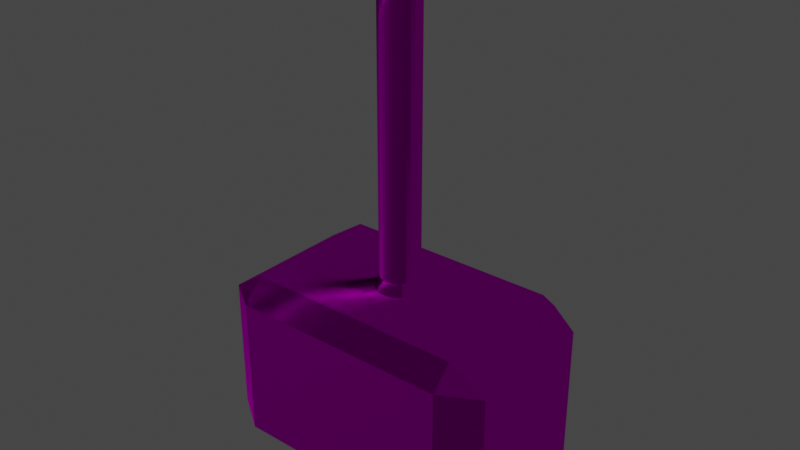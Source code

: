 # Source: mjolnir.blend  (saved by Blender 2.93.21; exported with 4.5.12 LTS)
import bpy
from mathutils import Matrix  # noqa: F401  (used for matrix-valued properties, if any)

bpy.ops.wm.read_factory_settings(use_empty=True)
scene = bpy.context.scene
scene.name = 'Scene'

# ---- collections
col_collection = bpy.data.collections.new('Collection'); scene.collection.children.link(col_collection)
col_references = bpy.data.collections.new('REFERENCES'); col_collection.children.link(col_references)

# ---- images (referenced by path relative to the original .blend; pixels are not part of the script)
import os
ASSET_DIR = os.environ.get("B2B_ASSET_DIR", "")  # directory of the original .blend (textures are referenced by path, not embedded)
HERE = os.path.dirname(os.path.abspath(__file__))  # packed textures are extracted next to this script under _unpacked/

def load_image(name, relpath, width, height, colorspace="sRGB"):
    """Load a texture the original file referenced (path relative to the .blend, or extracted next to this script)."""
    p = next((c for c in (os.path.join(HERE, relpath), os.path.join(ASSET_DIR, relpath)) if relpath and os.path.exists(c)), "")
    if p:
        img = bpy.data.images.load(p, check_existing=True)
        img.name = name
    else:  # same state as the original file: an image datablock whose file is absent (Cycles renders it pink)
        img = bpy.data.images.new(name, width, height)
        img.source = "FILE"
        img.filepath = "//" + (relpath or name)
    img.colorspace_settings.name = colorspace
    return img
img_normalmap_png = load_image('NormalMap.png', 'NormalMap.png', 1024, 1024, 'sRGB')
img_texture_png = load_image('texture.png', 'texture.png', 1024, 1024, 'sRGB')

# ---- materials (node trees are filled in below, after node groups)
mat_metalmaterial = bpy.data.materials.new('MetalMaterial')
mat_metalmaterial.use_transparent_shadow = False

# ---- material node trees
mat_metalmaterial.use_nodes = True; mat_metalmaterial.node_tree.nodes.clear()
_N = mat_metalmaterial.node_tree.nodes; _L = mat_metalmaterial.node_tree.links
n0 = _N.new('ShaderNodeBsdfPrincipled'); n0.name = 'Principled BSDF'; n0.location = (10, 300)
n0.distribution = 'GGX'
n0.subsurface_method = 'BURLEY'
n0.inputs[1].default_value = 1.0
n0.inputs[2].default_value = 0.1912
n0.inputs[3].default_value = 1.45
n0.inputs[13].default_value = 0.0
n0.inputs[27].default_value = (0.0, 0.0, 0.0, 1.0)
n0.inputs[28].default_value = 1.0
n1 = _N.new('ShaderNodeOutputMaterial'); n1.name = 'Material Output'; n1.location = (300, 300)
n2 = _N.new('ShaderNodeTexImage'); n2.name = 'Image Texture.001'; n2.location = (-407, -67)
n2.image = img_normalmap_png
n3 = _N.new('ShaderNodeTexImage'); n3.name = 'Image Texture'; n3.location = (-410, 246)
n3.image = img_texture_png
_L.new(n0.outputs[0], n1.inputs[0])
_L.new(n3.outputs[0], n0.inputs[0])
_L.new(n2.outputs[0], n0.inputs[5])
n1.is_active_output = True

# ---- world
world_world = bpy.data.worlds.new('World'); scene.world = world_world
world_world.use_nodes = True; world_world.node_tree.nodes.clear()
_N = world_world.node_tree.nodes; _L = world_world.node_tree.links
n0 = _N.new('ShaderNodeOutputWorld'); n0.name = 'World Output'; n0.location = (300, 300)
n1 = _N.new('ShaderNodeBackground'); n1.name = 'Background'; n1.location = (10, 300)
n1.inputs[0].default_value = (0.05088, 0.05088, 0.05088, 1.0)
_L.new(n1.outputs[0], n0.inputs[0])
n0.is_active_output = True
world_world.color = (0.05088, 0.05088, 0.05088)
world_world.use_sun_shadow = False
world_world.sun_shadow_jitter_overblur = 0.0

# ---- meshes
me_cylinder = bpy.data.meshes.new('Cylinder')
me_cylinder.from_pydata([(0.0, 1.0, -1.0), (0.0, 1.0, -0.4909), (0.1951, 0.9808, -1.0), (0.1951, 0.9808, -0.4909), (0.3827, 0.9239, -1.0), (0.3827, 0.9239, -0.4909), (0.5556, 0.8315, -1.0), (0.5556, 0.8315, -0.4909), (0.7071, 0.7071, -1.0), (0.7071, 0.7071, -0.4909), (0.8315, 0.5556, -1.0), (0.8315, 0.5556, -0.4909), (0.9239, 0.3827, -1.0), (0.9239, 0.3827, -0.4909), (0.9808, 0.1951, -1.0), (0.9808, 0.1951, -0.4909), (1.0, -4.371e-08, -1.0), (1.0, -4.371e-08, -0.4909), (0.9808, -0.1951, -1.0), (0.9808, -0.1951, -0.4909), (0.9239, -0.3827, -1.0), (0.9239, -0.3827, -0.4909), (0.8315, -0.5556, -1.0), (0.8315, -0.5556, -0.4909), (0.7071, -0.7071, -1.0), (0.7071, -0.7071, -0.4909), (0.5556, -0.8315, -1.0), (0.5556, -0.8315, -0.4909), (0.3827, -0.9239, -1.0), (0.3827, -0.9239, -0.4909), (0.1951, -0.9808, -1.0), (0.1951, -0.9808, -0.4909), (-8.742e-08, -1.0, -1.0), (-8.742e-08, -1.0, -0.4909), (-0.1951, -0.9808, -1.0), (-0.1951, -0.9808, -0.4909), (-0.3827, -0.9239, -1.0), (-0.3827, -0.9239, -0.4909), (-0.5556, -0.8315, -1.0), (-0.5556, -0.8315, -0.4909), (-0.7071, -0.7071, -1.0), (-0.7071, -0.7071, -0.4909), (-0.8315, -0.5556, -1.0), (-0.8315, -0.5556, -0.4909), (-0.9239, -0.3827, -1.0), (-0.9239, -0.3827, -0.4909), (-0.9808, -0.1951, -1.0), (-0.9808, -0.1951, -0.4909), (-1.0, 1.192e-08, -1.0), (-1.0, 1.192e-08, -0.4909), (-0.9808, 0.1951, -1.0), (-0.9808, 0.1951, -0.4909), (-0.9239, 0.3827, -1.0), (-0.9239, 0.3827, -0.4909), (-0.8315, 0.5556, -1.0), (-0.8315, 0.5556, -0.4909), (-0.7071, 0.7071, -1.0), (-0.7071, 0.7071, -0.4909), (-0.5556, 0.8315, -1.0), (-0.5556, 0.8315, -0.4909), (-0.3827, 0.9239, -1.0), (-0.3827, 0.9239, -0.4909), (-0.1951, 0.9808, -1.0), (-0.1951, 0.9808, -0.4909), (2.09, -1.32, -0.5662), (2.763, -1.266, 0.7567), (2.09, -1.714, 0.5969), (2.09, -1.32, 9.546), (2.09, -1.714, 8.383), (2.763, -1.266, 8.223), (2.09, 1.32, -0.5662), (2.09, 1.714, 0.5969), (2.763, 1.266, 0.7567), (2.09, 1.32, 9.546), (2.763, 1.266, 8.223), (2.09, 1.714, 8.383), (2.09, 1.32, -0.5662), (2.09, 1.714, 0.5969), (2.09, 1.32, 9.546), (2.09, 1.714, 8.383), (2.09, -1.32, -0.5662), (2.09, -1.714, 0.5969), (2.09, -1.32, 9.546), (2.09, -1.714, 8.383), (-2.09, -1.32, -0.5662), (-2.763, -1.266, 0.7567), (-2.09, -1.714, 0.5969), (-2.09, -1.32, 9.546), (-2.09, -1.714, 8.383), (-2.763, -1.266, 8.223), (-2.09, 1.32, -0.5662), (-2.09, 1.32, -0.5662), (-2.763, 1.266, 0.7567), (-2.09, 1.714, 0.5969), (-2.09, 1.32, 9.546), (-2.09, 1.714, 8.383), (-2.763, 1.266, 8.223), (-2.09, -1.32, -0.5662), (-2.09, -1.714, 0.5969), (-2.763, -1.266, 0.7567), (-2.09, -1.32, 9.546), (-2.763, -1.266, 8.223), (-2.09, -1.714, 8.383), (0.0, 0.3668, 10.24), (0.0, 0.3668, 24.92), (0.07157, 0.3598, 10.24), (0.07157, 0.3598, 24.92), (0.1404, 0.3389, 10.24), (0.1404, 0.3389, 24.92), (0.2038, 0.305, 10.24), (0.2038, 0.305, 24.92), (0.2594, 0.2594, 10.24), (0.2594, 0.2594, 24.92), (0.305, 0.2038, 10.24), (0.305, 0.2038, 24.92), (0.3389, 0.1404, 10.24), (0.3389, 0.1404, 24.92), (0.3598, 0.07157, 10.24), (0.3598, 0.07157, 24.92), (0.3668, -1.604e-08, 10.24), (0.3668, -1.604e-08, 24.92), (0.3598, -0.07157, 10.24), (0.3598, -0.07157, 24.92), (0.3389, -0.1404, 10.24), (0.3389, -0.1404, 24.92), (0.305, -0.2038, 10.24), (0.305, -0.2038, 24.92), (0.2594, -0.2594, 10.24), (0.2594, -0.2594, 24.92), (0.2038, -0.305, 10.24), (0.2038, -0.305, 24.92), (0.1404, -0.3389, 10.24), (0.1404, -0.3389, 24.92), (0.07157, -0.3598, 10.24), (0.07157, -0.3598, 24.92), (-3.207e-08, -0.3668, 10.24), (-3.207e-08, -0.3668, 24.92), (-0.07157, -0.3598, 10.24), (-0.07157, -0.3598, 24.92), (-0.1404, -0.3389, 10.24), (-0.1404, -0.3389, 24.92), (-0.2038, -0.305, 10.24), (-0.2038, -0.305, 24.92), (-0.2594, -0.2594, 10.24), (-0.2594, -0.2594, 24.92), (-0.305, -0.2038, 10.24), (-0.305, -0.2038, 24.92), (-0.3389, -0.1404, 10.24), (-0.3389, -0.1404, 24.92), (-0.3598, -0.07157, 10.24), (-0.3598, -0.07157, 24.92), (-0.3668, 4.375e-09, 10.24), (-0.3668, 4.375e-09, 24.92), (-0.3598, 0.07157, 10.24), (-0.3598, 0.07157, 24.92), (-0.3389, 0.1404, 10.24), (-0.3389, 0.1404, 24.92), (-0.305, 0.2038, 10.24), (-0.305, 0.2038, 24.92), (-0.2594, 0.2594, 10.24), (-0.2594, 0.2594, 24.92), (-0.2038, 0.305, 10.24), (-0.2038, 0.305, 24.92), (-0.1404, 0.3389, 10.24), (-0.1404, 0.3389, 24.92), (-0.07157, 0.3598, 10.24), (-0.07157, 0.3598, 24.92), (5.05e-08, 0.4521, 9.431), (0.0882, 0.4434, 9.431), (0.173, 0.4177, 9.431), (0.2512, 0.3759, 9.431), (0.3197, 0.3197, 9.431), (0.3759, 0.2512, 9.431), (0.4177, 0.173, 9.431), (0.4434, 0.0882, 9.431), (0.4521, -1.933e-08, 9.431), (0.4434, -0.0882, 9.431), (0.4177, -0.173, 9.431), (0.3759, -0.2512, 9.431), (0.3197, -0.3197, 9.431), (0.2512, -0.3759, 9.431), (0.173, -0.4177, 9.431), (0.0882, -0.4434, 9.431), (1.097e-08, -0.4521, 9.431), (-0.0882, -0.4434, 9.431), (-0.173, -0.4177, 9.431), (-0.2512, -0.3759, 9.431), (-0.3197, -0.3197, 9.431), (-0.3759, -0.2512, 9.431), (-0.4177, -0.173, 9.431), (-0.4434, -0.0882, 9.431), (-0.4521, 5.825e-09, 9.431), (-0.4434, 0.0882, 9.431), (-0.4177, 0.173, 9.431), (-0.3759, 0.2512, 9.431), (-0.3197, 0.3197, 9.431), (-0.2512, 0.3759, 9.431), (-0.173, 0.4177, 9.431), (-0.0882, 0.4434, 9.431), (0.0967, 0.4861, 26.6), (1.807e-07, 0.4957, 26.6), (0.1897, 0.4579, 26.6), (0.2754, 0.4121, 26.6), (0.3505, 0.3505, 26.6), (0.4121, 0.2754, 26.6), (0.4579, 0.1897, 26.6), (0.4861, 0.0967, 26.6), (0.4957, -2.101e-08, 26.6), (0.4861, -0.0967, 26.6), (0.4579, -0.1897, 26.6), (0.4121, -0.2754, 26.6), (0.3505, -0.3505, 26.6), (0.2754, -0.4121, 26.6), (0.1897, -0.4579, 26.6), (0.0967, -0.4861, 26.6), (1.373e-07, -0.4957, 26.6), (-0.0967, -0.4861, 26.6), (-0.1897, -0.4579, 26.6), (-0.2754, -0.4121, 26.6), (-0.3505, -0.3505, 26.6), (-0.4121, -0.2754, 26.6), (-0.4579, -0.1897, 26.6), (-0.4861, -0.0967, 26.6), (-0.4957, 6.565e-09, 26.6), (-0.4861, 0.0967, 26.6), (-0.4579, 0.1897, 26.6), (-0.4121, 0.2754, 26.6), (-0.3505, 0.3505, 26.6), (-0.2754, 0.4121, 26.6), (-0.1897, 0.4579, 26.6), (-0.0967, 0.4861, 26.6), (0.07157, 0.3598, 27.01), (1.425e-07, 0.3668, 27.01), (0.1404, 0.3389, 27.01), (0.2038, 0.305, 27.01), (0.2594, 0.2594, 27.01), (0.305, 0.2038, 27.01), (0.3389, 0.1404, 27.01), (0.3598, 0.07157, 27.01), (0.3668, -1.604e-08, 27.01), (0.3598, -0.07157, 27.01), (0.3389, -0.1404, 27.01), (0.305, -0.2038, 27.01), (0.2594, -0.2594, 27.01), (0.2038, -0.305, 27.01), (0.1404, -0.3389, 27.01), (0.07157, -0.3598, 27.01), (1.104e-07, -0.3668, 27.01), (-0.07157, -0.3598, 27.01), (-0.1404, -0.3389, 27.01), (-0.2038, -0.305, 27.01), (-0.2594, -0.2594, 27.01), (-0.305, -0.2038, 27.01), (-0.3389, -0.1404, 27.01), (-0.3598, -0.07157, 27.01), (-0.3668, 4.375e-09, 27.01), (-0.3598, 0.07157, 27.01), (-0.3389, 0.1404, 27.01), (-0.305, 0.2038, 27.01), (-0.2594, 0.2594, 27.01), (-0.2038, 0.305, 27.01), (-0.1404, 0.3389, 27.01), (-0.07157, 0.3598, 27.01)], [], [(0, 1, 3, 2), (2, 3, 5, 4), (4, 5, 7, 6), (6, 7, 9, 8), (8, 9, 11, 10), (10, 11, 13, 12), (12, 13, 15, 14), (14, 15, 17, 16), (16, 17, 19, 18), (18, 19, 21, 20), (20, 21, 23, 22), (22, 23, 25, 24), (24, 25, 27, 26), (26, 27, 29, 28), (28, 29, 31, 30), (30, 31, 33, 32), (32, 33, 35, 34), (34, 35, 37, 36), (36, 37, 39, 38), (38, 39, 41, 40), (40, 41, 43, 42), (42, 43, 45, 44), (44, 45, 47, 46), (46, 47, 49, 48), (48, 49, 51, 50), (50, 51, 53, 52), (52, 53, 55, 54), (54, 55, 57, 56), (56, 57, 59, 58), (58, 59, 61, 60), (3, 1, 63, 61, 59, 57, 55, 53, 51, 49, 47, 45, 43, 41, 39, 37, 35, 33, 31, 29, 27, 25, 23, 21, 19, 17, 15, 13, 11, 9, 7, 5), (60, 61, 63, 62), (62, 63, 1, 0), (0, 2, 4, 6, 8, 10, 12, 14, 16, 18, 20, 22, 24, 26, 28, 30, 32, 34, 36, 38, 40, 42, 44, 46, 48, 50, 52, 54, 56, 58, 60, 62), (72, 74, 69, 65), (64, 65, 66), (67, 68, 69), (70, 71, 72), (73, 74, 75), (87, 88, 68, 67), (74, 72, 71, 75), (64, 70, 72, 65), (73, 67, 69, 74), (68, 66, 65, 69), (64, 84, 90, 70), (83, 102, 98, 81), (76, 91, 93, 77), (100, 82, 78, 94), (94, 78, 79, 95), (97, 80, 81, 98), (93, 95, 79, 77), (84, 86, 85), (87, 89, 88), (99, 101, 96, 92), (91, 92, 93), (94, 95, 96), (101, 99, 98, 102), (91, 97, 99, 92), (100, 94, 96, 101), (95, 93, 92, 96), (103, 104, 106, 105), (105, 106, 108, 107), (107, 108, 110, 109), (109, 110, 112, 111), (111, 112, 114, 113), (113, 114, 116, 115), (115, 116, 118, 117), (117, 118, 120, 119), (119, 120, 122, 121), (121, 122, 124, 123), (123, 124, 126, 125), (125, 126, 128, 127), (127, 128, 130, 129), (129, 130, 132, 131), (131, 132, 134, 133), (133, 134, 136, 135), (135, 136, 138, 137), (137, 138, 140, 139), (139, 140, 142, 141), (141, 142, 144, 143), (143, 144, 146, 145), (145, 146, 148, 147), (147, 148, 150, 149), (149, 150, 152, 151), (151, 152, 154, 153), (153, 154, 156, 155), (155, 156, 158, 157), (157, 158, 160, 159), (159, 160, 162, 161), (161, 162, 164, 163), (128, 126, 210, 211), (163, 164, 166, 165), (165, 166, 104, 103), (117, 119, 175, 174), (167, 168, 169, 170, 171, 172, 173, 174, 175, 176, 177, 178, 179, 180, 181, 182, 183, 184, 185, 186, 187, 188, 189, 190, 191, 192, 193, 194, 195, 196, 197, 198), (135, 137, 184, 183), (153, 155, 193, 192), (109, 111, 171, 170), (127, 129, 180, 179), (145, 147, 189, 188), (163, 165, 198, 197), (119, 121, 176, 175), (137, 139, 185, 184), (155, 157, 194, 193), (111, 113, 172, 171), (129, 131, 181, 180), (147, 149, 190, 189), (103, 105, 168, 167), (165, 103, 167, 198), (121, 123, 177, 176), (139, 141, 186, 185), (157, 159, 195, 194), (113, 115, 173, 172), (131, 133, 182, 181), (149, 151, 191, 190), (105, 107, 169, 168), (123, 125, 178, 177), (141, 143, 187, 186), (159, 161, 196, 195), (115, 117, 174, 173), (133, 135, 183, 182), (151, 153, 192, 191), (107, 109, 170, 169), (125, 127, 179, 178), (143, 145, 188, 187), (161, 163, 197, 196), (209, 208, 240, 241), (146, 144, 219, 220), (164, 162, 228, 229), (120, 118, 206, 207), (138, 136, 215, 216), (156, 154, 224, 225), (112, 110, 202, 203), (130, 128, 211, 212), (148, 146, 220, 221), (166, 164, 229, 230), (122, 120, 207, 208), (140, 138, 216, 217), (158, 156, 225, 226), (114, 112, 203, 204), (132, 130, 212, 213), (150, 148, 221, 222), (106, 104, 200, 199), (104, 166, 230, 200), (124, 122, 208, 209), (142, 140, 217, 218), (160, 158, 226, 227), (116, 114, 204, 205), (134, 132, 213, 214), (152, 150, 222, 223), (108, 106, 199, 201), (126, 124, 209, 210), (144, 142, 218, 219), (162, 160, 227, 228), (118, 116, 205, 206), (136, 134, 214, 215), (154, 152, 223, 224), (110, 108, 201, 202), (231, 232, 262, 261, 260, 259, 258, 257, 256, 255, 254, 253, 252, 251, 250, 249, 248, 247, 246, 245, 244, 243, 242, 241, 240, 239, 238, 237, 236, 235, 234, 233), (223, 222, 254, 255), (210, 209, 241, 242), (224, 223, 255, 256), (211, 210, 242, 243), (225, 224, 256, 257), (212, 211, 243, 244), (226, 225, 257, 258), (213, 212, 244, 245), (199, 200, 232, 231), (227, 226, 258, 259), (214, 213, 245, 246), (201, 199, 231, 233), (228, 227, 259, 260), (215, 214, 246, 247), (202, 201, 233, 234), (229, 228, 260, 261), (216, 215, 247, 248), (203, 202, 234, 235), (230, 229, 261, 262), (217, 216, 248, 249), (204, 203, 235, 236), (200, 230, 262, 232), (218, 217, 249, 250), (205, 204, 236, 237), (219, 218, 250, 251), (206, 205, 237, 238), (220, 219, 251, 252), (207, 206, 238, 239), (221, 220, 252, 253), (208, 207, 239, 240), (222, 221, 253, 254)])
_uv = me_cylinder.uv_layers.new(name='UVMap')
_uv.uv.foreach_set('vector', [0.6471, 0.612, 0.6712, 0.612, 0.6712, 0.6213, 0.6471, 0.6213, 0.6471, 0.6213, 0.6712, 0.6213, 0.6714, 0.6302, 0.6473, 0.6302, 0.6473, 0.6302, 0.6714, 0.6302, 0.6717, 0.6384, 0.6476, 0.6384, 0.6476, 0.6384, 0.6717, 0.6384, 0.672, 0.6456, 0.6479, 0.6456, 0.6479, 0.432, 0.6721, 0.432, 0.6717, 0.4392, 0.6476, 0.4392, 0.6476, 0.4392, 0.6717, 0.4392, 0.6714, 0.4474, 0.6473, 0.4474, 0.6473, 0.4474, 0.6714, 0.4474, 0.6712, 0.4563, 0.6471, 0.4563, 0.6471, 0.4563, 0.6712, 0.4563, 0.6712, 0.4655, 0.6471, 0.4655, 0.6471, 0.4655, 0.6712, 0.4655, 0.6712, 0.4748, 0.6471, 0.4748, 0.6471, 0.4748, 0.6712, 0.4748, 0.6714, 0.4837, 0.6473, 0.4837, 0.6473, 0.4837, 0.6714, 0.4837, 0.6717, 0.4919, 0.6476, 0.4919, 0.6476, 0.4919, 0.6717, 0.4919, 0.6721, 0.4991, 0.6479, 0.4991, 0.1353, 0.6251, 0.1595, 0.6251, 0.1591, 0.6322, 0.135, 0.6322, 0.135, 0.6322, 0.1591, 0.6322, 0.1588, 0.6405, 0.1347, 0.6405, 0.1347, 0.6405, 0.1588, 0.6405, 0.1587, 0.6494, 0.1345, 0.6494, 0.1345, 0.6494, 0.1587, 0.6494, 0.1586, 0.6586, 0.1345, 0.6586, 0.1345, 0.6586, 0.1586, 0.6586, 0.1587, 0.6679, 0.1345, 0.6679, 0.1345, 0.6679, 0.1587, 0.6679, 0.1588, 0.6768, 0.1347, 0.6768, 0.1347, 0.6768, 0.1588, 0.6768, 0.1591, 0.685, 0.135, 0.685, 0.135, 0.685, 0.1591, 0.685, 0.1595, 0.6922, 0.1353, 0.6922, 0.6479, 0.5052, 0.6721, 0.5052, 0.6717, 0.5124, 0.6476, 0.5124, 0.6476, 0.5124, 0.6717, 0.5124, 0.6714, 0.5206, 0.6473, 0.5206, 0.6473, 0.5206, 0.6714, 0.5206, 0.6712, 0.5295, 0.6471, 0.5295, 0.6471, 0.5295, 0.6712, 0.5295, 0.6712, 0.5388, 0.6471, 0.5388, 0.6471, 0.5388, 0.6712, 0.5388, 0.6712, 0.5481, 0.6471, 0.5481, 0.6471, 0.5481, 0.6712, 0.5481, 0.6714, 0.557, 0.6473, 0.557, 0.6473, 0.557, 0.6714, 0.557, 0.6717, 0.5652, 0.6476, 0.5652, 0.6476, 0.5652, 0.6717, 0.5652, 0.6721, 0.5724, 0.6479, 0.5724, 0.6479, 0.5785, 0.672, 0.5785, 0.6717, 0.5857, 0.6476, 0.5857, 0.6476, 0.5857, 0.6717, 0.5857, 0.6714, 0.5939, 0.6473, 0.5939, 0.3778, 0.5579, 0.3743, 0.5493, 0.3725, 0.5402, 0.3725, 0.5308, 0.3743, 0.5217, 0.3778, 0.5131, 0.383, 0.5054, 0.3896, 0.4988, 0.3973, 0.4936, 0.4059, 0.4901, 0.4151, 0.4883, 0.4244, 0.4883, 0.4335, 0.4901, 0.4421, 0.4936, 0.4498, 0.4988, 0.4564, 0.5054, 0.4616, 0.5131, 0.4651, 0.5217, 0.467, 0.5308, 0.467, 0.5402, 0.4651, 0.5493, 0.4616, 0.5579, 0.4564, 0.5656, 0.4498, 0.5722, 0.4421, 0.5774, 0.4335, 0.5809, 0.4244, 0.5827, 0.4151, 0.5827, 0.4059, 0.5809, 0.3973, 0.5774, 0.3896, 0.5722, 0.383, 0.5656, 0.6473, 0.5939, 0.6714, 0.5939, 0.6712, 0.6028, 0.6471, 0.6028, 0.6471, 0.6028, 0.6712, 0.6028, 0.6712, 0.612, 0.6471, 0.612, 0.1363, 0.5855, 0.1345, 0.5763, 0.1345, 0.567, 0.1363, 0.5579, 0.1399, 0.5493, 0.145, 0.5416, 0.1516, 0.535, 0.1593, 0.5298, 0.1679, 0.5263, 0.1771, 0.5245, 0.1864, 0.5245, 0.1955, 0.5263, 0.2041, 0.5298, 0.2118, 0.535, 0.2184, 0.5416, 0.2236, 0.5493, 0.2271, 0.5579, 0.229, 0.567, 0.229, 0.5763, 0.2271, 0.5855, 0.2236, 0.5941, 0.2184, 0.6018, 0.2118, 0.6084, 0.2041, 0.6136, 0.1955, 0.6171, 0.1864, 0.6189, 0.1771, 0.6189, 0.1679, 0.6171, 0.1593, 0.6136, 0.1516, 0.6084, 0.145, 0.6018, 0.1399, 0.5941, 0.6003, 0.4926, 0.6003, 0.8464, 0.4801, 0.8464, 0.4801, 0.4926, 0.2349, 0.5183, 0.1766, 0.4788, 0.2088, 0.4711, 0.003057, 0.0991, 0.0303, 0.1483, 0.005345, 0.1693, 0.609, 0.9111, 0.609, 0.8571, 0.6409, 0.8482, 0.609, 0.432, 0.6409, 0.4945, 0.609, 0.4883, 0.1767, 0.003057, 0.2039, 0.05231, 0.0303, 0.1483, 0.003057, 0.0991, 0.6409, 0.4945, 0.6409, 0.8482, 0.609, 0.8571, 0.609, 0.4883, 0.4776, 0.432, 0.6029, 0.432, 0.6003, 0.4926, 0.4801, 0.4926, 0.6029, 0.9111, 0.4776, 0.9111, 0.4801, 0.8464, 0.6003, 0.8464, 0.0303, 0.1483, 0.2088, 0.4711, 0.1766, 0.4788, 0.005345, 0.1693, 0.241, 0.6867, 0.241, 0.4883, 0.3664, 0.4883, 0.3664, 0.6867, 0.708, 0.4259, 0.5095, 0.4259, 0.5095, 0.05699, 0.708, 0.05699, 0.4714, 0.4821, 0.273, 0.4821, 0.273, 0.4282, 0.4714, 0.4282, 0.003057, 0.7229, 0.003057, 0.5245, 0.1284, 0.5245, 0.1284, 0.7229, 0.273, 0.003057, 0.4714, 0.003057, 0.4714, 0.05934, 0.273, 0.05934, 0.5095, 0.003057, 0.708, 0.003057, 0.708, 0.05699, 0.5095, 0.05699, 0.273, 0.4282, 0.273, 0.05934, 0.4714, 0.05934, 0.4714, 0.4282, 0.4457, 0.6594, 0.4213, 0.6113, 0.4457, 0.5889, 0.1767, 0.003057, 0.2349, 0.04229, 0.2039, 0.05231, 0.8368, 0.06372, 0.8368, 0.4175, 0.7166, 0.4175, 0.7166, 0.06372, 0.273, 0.4821, 0.241, 0.4193, 0.273, 0.4282, 0.273, 0.003057, 0.273, 0.05934, 0.241, 0.06557, 0.4776, 0.4196, 0.4776, 0.06589, 0.5095, 0.05699, 0.5095, 0.4259, 0.7141, 0.003057, 0.8394, 0.003057, 0.8368, 0.06372, 0.7166, 0.06372, 0.8394, 0.4821, 0.7141, 0.4821, 0.7166, 0.4175, 0.8368, 0.4175, 0.273, 0.05934, 0.273, 0.4282, 0.241, 0.4193, 0.241, 0.06557, 0.8621, 0.04175, 0.8621, 0.7371, 0.8587, 0.7371, 0.8587, 0.04177, 0.8587, 0.04177, 0.8587, 0.7371, 0.8555, 0.7372, 0.8555, 0.04183, 0.8555, 0.04183, 0.8555, 0.7372, 0.8525, 0.7373, 0.8525, 0.04193, 0.8525, 0.04193, 0.8525, 0.7373, 0.8498, 0.7374, 0.8498, 0.04207, 0.9532, 0.04207, 0.9532, 0.7374, 0.9506, 0.7373, 0.9506, 0.04193, 0.9506, 0.04193, 0.9506, 0.7373, 0.9476, 0.7372, 0.9476, 0.04183, 0.9476, 0.04183, 0.9476, 0.7372, 0.9443, 0.7371, 0.9443, 0.04177, 0.9443, 0.04177, 0.9443, 0.7371, 0.9409, 0.7371, 0.9409, 0.04175, 0.9409, 0.04175, 0.9409, 0.7371, 0.9375, 0.7371, 0.9375, 0.04177, 0.9375, 0.04177, 0.9375, 0.7371, 0.9343, 0.7372, 0.9343, 0.04183, 0.9343, 0.04183, 0.9343, 0.7372, 0.9312, 0.7373, 0.9312, 0.04193, 0.9312, 0.04193, 0.9312, 0.7373, 0.9286, 0.7374, 0.9286, 0.04207, 0.9138, 0.04207, 0.9138, 0.7374, 0.9112, 0.7373, 0.9112, 0.04193, 0.9112, 0.04193, 0.9112, 0.7373, 0.9082, 0.7372, 0.9082, 0.04183, 0.9082, 0.04183, 0.9082, 0.7372, 0.9049, 0.7371, 0.9049, 0.04177, 0.9049, 0.04177, 0.9049, 0.7371, 0.9015, 0.7371, 0.9015, 0.04175, 0.9015, 0.04175, 0.9015, 0.7371, 0.8981, 0.7371, 0.8981, 0.04177, 0.8981, 0.04177, 0.8981, 0.7371, 0.8949, 0.7372, 0.8949, 0.04183, 0.8949, 0.04183, 0.8949, 0.7372, 0.8919, 0.7373, 0.8919, 0.04193, 0.8919, 0.04193, 0.8919, 0.7373, 0.8892, 0.7374, 0.8892, 0.04207, 0.9926, 0.04207, 0.9926, 0.7374, 0.99, 0.7373, 0.99, 0.04193, 0.99, 0.04193, 0.99, 0.7373, 0.987, 0.7372, 0.987, 0.04183, 0.987, 0.04183, 0.987, 0.7372, 0.9837, 0.7371, 0.9837, 0.04177, 0.9837, 0.04177, 0.9837, 0.7371, 0.9803, 0.7371, 0.9803, 0.04175, 0.9803, 0.04175, 0.9803, 0.7371, 0.9769, 0.7371, 0.9769, 0.04177, 0.9769, 0.04177, 0.9769, 0.7371, 0.9736, 0.7372, 0.9736, 0.04183, 0.9736, 0.04183, 0.9736, 0.7372, 0.9706, 0.7373, 0.9706, 0.04193, 0.9706, 0.04193, 0.9706, 0.7373, 0.968, 0.7374, 0.968, 0.04207, 0.8744, 0.04207, 0.8744, 0.7374, 0.8718, 0.7373, 0.8718, 0.04193, 0.8718, 0.04193, 0.8718, 0.7373, 0.8688, 0.7372, 0.8688, 0.04183, 0.9286, 0.7374, 0.9312, 0.7373, 0.9278, 0.8166, 0.9243, 0.8168, 0.8688, 0.04183, 0.8688, 0.7372, 0.8655, 0.7371, 0.8655, 0.04177, 0.8655, 0.04177, 0.8655, 0.7371, 0.8621, 0.7371, 0.8621, 0.04175, 0.9443, 0.04177, 0.9409, 0.04175, 0.9409, 0.003057, 0.9451, 0.003083, 0.3733, 0.6164, 0.3725, 0.6123, 0.3725, 0.6081, 0.3733, 0.604, 0.3749, 0.6001, 0.3772, 0.5966, 0.3802, 0.5936, 0.3837, 0.5913, 0.3876, 0.5897, 0.3917, 0.5889, 0.3959, 0.5889, 0.4001, 0.5897, 0.4039, 0.5913, 0.4074, 0.5936, 0.4104, 0.5966, 0.4128, 0.6001, 0.4144, 0.604, 0.4152, 0.6081, 0.4152, 0.6123, 0.4144, 0.6164, 0.4128, 0.6203, 0.4104, 0.6238, 0.4074, 0.6268, 0.4039, 0.6291, 0.4001, 0.6308, 0.3959, 0.6316, 0.3917, 0.6316, 0.3876, 0.6308, 0.3837, 0.6291, 0.3802, 0.6268, 0.3772, 0.6238, 0.3749, 0.6203, 0.9015, 0.04175, 0.8981, 0.04177, 0.8973, 0.003083, 0.9015, 0.003057, 0.9769, 0.04177, 0.9736, 0.04183, 0.9721, 0.00316, 0.9761, 0.003083, 0.8525, 0.04193, 0.8498, 0.04207, 0.847, 0.003451, 0.8502, 0.003284, 0.9138, 0.04207, 0.9112, 0.04193, 0.9134, 0.003284, 0.9167, 0.003451, 0.99, 0.04193, 0.987, 0.04183, 0.9885, 0.00316, 0.9922, 0.003284, 0.8688, 0.04183, 0.8655, 0.04177, 0.8663, 0.003083, 0.8703, 0.00316, 0.9409, 0.04175, 0.9375, 0.04177, 0.9367, 0.003083, 0.9409, 0.003057, 0.8981, 0.04177, 0.8949, 0.04183, 0.8933, 0.00316, 0.8973, 0.003083, 0.9736, 0.04183, 0.9706, 0.04193, 0.9684, 0.003284, 0.9721, 0.00316, 0.9532, 0.04207, 0.9506, 0.04193, 0.9528, 0.003284, 0.9561, 0.003452, 0.9112, 0.04193, 0.9082, 0.04183, 0.9097, 0.00316, 0.9134, 0.003284, 0.987, 0.04183, 0.9837, 0.04177, 0.9845, 0.003083, 0.9885, 0.00316, 0.8621, 0.04175, 0.8587, 0.04177, 0.8579, 0.003083, 0.8621, 0.003057, 0.8655, 0.04177, 0.8621, 0.04175, 0.8621, 0.003057, 0.8663, 0.003083, 0.9375, 0.04177, 0.9343, 0.04183, 0.9327, 0.00316, 0.9367, 0.003083, 0.8949, 0.04183, 0.8919, 0.04193, 0.8896, 0.003284, 0.8933, 0.00316, 0.9706, 0.04193, 0.968, 0.04207, 0.9651, 0.003452, 0.9684, 0.003284, 0.9506, 0.04193, 0.9476, 0.04183, 0.9491, 0.00316, 0.9528, 0.003284, 0.9082, 0.04183, 0.9049, 0.04177, 0.9057, 0.003083, 0.9097, 0.00316, 0.9837, 0.04177, 0.9803, 0.04175, 0.9803, 0.003057, 0.9845, 0.003083, 0.8587, 0.04177, 0.8555, 0.04183, 0.8539, 0.00316, 0.8579, 0.003083, 0.9343, 0.04183, 0.9312, 0.04193, 0.929, 0.003284, 0.9327, 0.00316, 0.8919, 0.04193, 0.8892, 0.04207, 0.8863, 0.003451, 0.8896, 0.003284, 0.8744, 0.04207, 0.8718, 0.04193, 0.8741, 0.003284, 0.8773, 0.003451, 0.9476, 0.04183, 0.9443, 0.04177, 0.9451, 0.003083, 0.9491, 0.00316, 0.9049, 0.04177, 0.9015, 0.04175, 0.9015, 0.003057, 0.9057, 0.003083, 0.9803, 0.04175, 0.9769, 0.04177, 0.9761, 0.003083, 0.9803, 0.003057, 0.8555, 0.04183, 0.8525, 0.04193, 0.8502, 0.003284, 0.8539, 0.00316, 0.9312, 0.04193, 0.9286, 0.04207, 0.9257, 0.003452, 0.929, 0.003284, 0.9926, 0.04207, 0.99, 0.04193, 0.9922, 0.003284, 0.9955, 0.003452, 0.8718, 0.04193, 0.8688, 0.04183, 0.8703, 0.00316, 0.8741, 0.003284, 0.9319, 0.8165, 0.9363, 0.8164, 0.9375, 0.8364, 0.9343, 0.8364, 0.99, 0.7373, 0.9926, 0.7374, 0.9969, 0.8168, 0.9934, 0.8166, 0.8688, 0.7372, 0.8718, 0.7373, 0.8752, 0.8166, 0.8711, 0.8165, 0.9409, 0.7371, 0.9443, 0.7371, 0.9455, 0.8164, 0.9409, 0.8164, 0.8981, 0.7371, 0.9015, 0.7371, 0.9015, 0.8164, 0.8969, 0.8164, 0.9736, 0.7372, 0.9769, 0.7371, 0.9757, 0.8164, 0.9713, 0.8165, 0.8498, 0.7374, 0.8525, 0.7373, 0.8491, 0.8166, 0.8455, 0.8168, 0.9112, 0.7373, 0.9138, 0.7374, 0.9182, 0.8168, 0.9146, 0.8166, 0.987, 0.7372, 0.99, 0.7373, 0.9934, 0.8166, 0.9893, 0.8165, 0.8655, 0.7371, 0.8688, 0.7372, 0.8711, 0.8165, 0.8667, 0.8164, 0.9375, 0.7371, 0.9409, 0.7371, 0.9409, 0.8164, 0.9363, 0.8164, 0.8949, 0.7372, 0.8981, 0.7371, 0.8969, 0.8164, 0.8925, 0.8165, 0.9706, 0.7373, 0.9736, 0.7372, 0.9713, 0.8165, 0.9672, 0.8166, 0.9506, 0.7373, 0.9532, 0.7374, 0.9576, 0.8168, 0.954, 0.8166, 0.9082, 0.7372, 0.9112, 0.7373, 0.9146, 0.8166, 0.9105, 0.8165, 0.9837, 0.7371, 0.987, 0.7372, 0.9893, 0.8165, 0.9849, 0.8164, 0.8587, 0.7371, 0.8621, 0.7371, 0.8621, 0.8164, 0.8575, 0.8164, 0.8621, 0.7371, 0.8655, 0.7371, 0.8667, 0.8164, 0.8621, 0.8164, 0.9343, 0.7372, 0.9375, 0.7371, 0.9363, 0.8164, 0.9319, 0.8165, 0.8919, 0.7373, 0.8949, 0.7372, 0.8925, 0.8165, 0.8885, 0.8166, 0.968, 0.7374, 0.9706, 0.7373, 0.9672, 0.8166, 0.9637, 0.8168, 0.9476, 0.7372, 0.9506, 0.7373, 0.954, 0.8166, 0.9499, 0.8165, 0.9049, 0.7371, 0.9082, 0.7372, 0.9105, 0.8165, 0.9061, 0.8164, 0.9803, 0.7371, 0.9837, 0.7371, 0.9849, 0.8164, 0.9803, 0.8164, 0.8555, 0.7372, 0.8587, 0.7371, 0.8575, 0.8164, 0.8531, 0.8165, 0.9312, 0.7373, 0.9343, 0.7372, 0.9319, 0.8165, 0.9278, 0.8166, 0.8892, 0.7374, 0.8919, 0.7373, 0.8885, 0.8166, 0.8849, 0.8168, 0.8718, 0.7373, 0.8744, 0.7374, 0.8788, 0.8168, 0.8752, 0.8166, 0.9443, 0.7371, 0.9476, 0.7372, 0.9499, 0.8165, 0.9455, 0.8164, 0.9015, 0.7371, 0.9049, 0.7371, 0.9061, 0.8164, 0.9015, 0.8164, 0.9769, 0.7371, 0.9803, 0.7371, 0.9803, 0.8164, 0.9757, 0.8164, 0.8525, 0.7373, 0.8555, 0.7372, 0.8531, 0.8165, 0.8491, 0.8166, 0.1983, 0.6506, 0.1964, 0.6534, 0.194, 0.6558, 0.1911, 0.6577, 0.188, 0.659, 0.1846, 0.6597, 0.1812, 0.6597, 0.1779, 0.659, 0.1747, 0.6577, 0.1719, 0.6558, 0.1695, 0.6534, 0.1676, 0.6506, 0.1663, 0.6474, 0.1656, 0.6441, 0.1656, 0.6407, 0.1663, 0.6373, 0.1676, 0.6342, 0.1695, 0.6313, 0.1719, 0.6289, 0.1747, 0.627, 0.1779, 0.6257, 0.1812, 0.6251, 0.1846, 0.6251, 0.188, 0.6257, 0.1911, 0.627, 0.194, 0.6289, 0.1964, 0.6313, 0.1983, 0.6342, 0.1996, 0.6373, 0.2002, 0.6407, 0.2002, 0.6441, 0.1996, 0.6474, 0.9803, 0.8164, 0.9849, 0.8164, 0.9837, 0.8364, 0.9803, 0.8364, 0.9278, 0.8166, 0.9319, 0.8165, 0.9343, 0.8364, 0.9312, 0.8365, 0.9757, 0.8164, 0.9803, 0.8164, 0.9803, 0.8364, 0.9769, 0.8364, 0.9243, 0.8168, 0.9278, 0.8166, 0.9312, 0.8365, 0.9286, 0.8367, 0.9713, 0.8165, 0.9757, 0.8164, 0.9769, 0.8364, 0.9736, 0.8364, 0.9146, 0.8166, 0.9182, 0.8168, 0.9138, 0.8367, 0.9112, 0.8366, 0.9672, 0.8166, 0.9713, 0.8165, 0.9736, 0.8364, 0.9706, 0.8365, 0.9105, 0.8165, 0.9146, 0.8166, 0.9112, 0.8366, 0.9082, 0.8365, 0.8575, 0.8164, 0.8621, 0.8164, 0.8621, 0.8364, 0.8587, 0.8364, 0.9637, 0.8168, 0.9672, 0.8166, 0.9706, 0.8365, 0.968, 0.8367, 0.9061, 0.8164, 0.9105, 0.8165, 0.9082, 0.8365, 0.9049, 0.8364, 0.8531, 0.8165, 0.8575, 0.8164, 0.8587, 0.8364, 0.8555, 0.8365, 0.8752, 0.8166, 0.8788, 0.8168, 0.8744, 0.8367, 0.8718, 0.8366, 0.9015, 0.8164, 0.9061, 0.8164, 0.9049, 0.8364, 0.9015, 0.8364, 0.8491, 0.8166, 0.8531, 0.8165, 0.8555, 0.8365, 0.8525, 0.8366, 0.8711, 0.8165, 0.8752, 0.8166, 0.8718, 0.8366, 0.8688, 0.8365, 0.8969, 0.8164, 0.9015, 0.8164, 0.9015, 0.8364, 0.8981, 0.8364, 0.8455, 0.8168, 0.8491, 0.8166, 0.8525, 0.8366, 0.8498, 0.8367, 0.8667, 0.8164, 0.8711, 0.8165, 0.8688, 0.8365, 0.8655, 0.8364, 0.8925, 0.8165, 0.8969, 0.8164, 0.8981, 0.8364, 0.8949, 0.8365, 0.954, 0.8166, 0.9576, 0.8168, 0.9532, 0.8367, 0.9506, 0.8365, 0.8621, 0.8164, 0.8667, 0.8164, 0.8655, 0.8364, 0.8621, 0.8364, 0.8885, 0.8166, 0.8925, 0.8165, 0.8949, 0.8365, 0.8919, 0.8366, 0.9499, 0.8165, 0.954, 0.8166, 0.9506, 0.8365, 0.9476, 0.8364, 0.8849, 0.8168, 0.8885, 0.8166, 0.8919, 0.8366, 0.8892, 0.8367, 0.9455, 0.8164, 0.9499, 0.8165, 0.9476, 0.8364, 0.9443, 0.8364, 0.9934, 0.8166, 0.9969, 0.8168, 0.9926, 0.8367, 0.99, 0.8365, 0.9409, 0.8164, 0.9455, 0.8164, 0.9443, 0.8364, 0.9409, 0.8364, 0.9893, 0.8165, 0.9934, 0.8166, 0.99, 0.8365, 0.987, 0.8364, 0.9363, 0.8164, 0.9409, 0.8164, 0.9409, 0.8364, 0.9375, 0.8364, 0.9849, 0.8164, 0.9893, 0.8165, 0.987, 0.8364, 0.9837, 0.8364])
me_cylinder.materials.append(mat_metalmaterial)
me_cylinder.use_remesh_fix_poles = True
me_cylinder.use_remesh_preserve_attributes = False
me_cylinder.update()

# ---- objects
ob_hammer = bpy.data.objects.new('Hammer', me_cylinder)
ob_bot = bpy.data.objects.new('BOT', None)
ob_front = bpy.data.objects.new('FRONT', None)
ob_side = bpy.data.objects.new('SIDE', None)

# ---- transforms, parenting, visibility, modifiers, constraints
ob_hammer.location = (0.0, 0.0, 0.1203)
ob_hammer.scale = (0.2497, 0.2497, 0.08497)
ob_bot.location = (1.448, -0.4259, 0.0004662)
ob_bot.rotation_euler = (0.0, 3.258e-07, 3.142)
ob_bot.empty_display_type = 'IMAGE'
ob_bot.empty_display_size = 5.0
ob_front.location = (-5.002, 1.568, 1.226)
ob_front.rotation_euler = (1.571, -0.0, 1.571)
ob_front.empty_display_type = 'IMAGE'
ob_front.empty_display_size = 5.0
ob_side.location = (-1.565, -3.815, 1.226)
ob_side.rotation_euler = (1.571, -0.0, 3.142)
ob_side.empty_display_type = 'IMAGE'
ob_side.empty_display_size = 5.0

# ---- collection membership
col_collection.objects.link(ob_hammer)
col_references.objects.link(ob_bot)
col_references.objects.link(ob_front)
col_references.objects.link(ob_side)

# ---- scene / render settings (as saved in the file)
scene.frame_start = 1; scene.frame_end = 250; scene.frame_set(0)
scene.render.engine = 'BLENDER_EEVEE_NEXT'
scene.cycles.use_denoising = False
scene.cycles.samples = 128
scene.cycles.sampling_pattern = 'TABULATED_SOBOL'
scene.cycles.use_adaptive_sampling = False
scene.cycles.use_light_tree = False
scene.view_settings.view_transform = 'Filmic'
bpy.context.view_layer.update()

# ---- added for rendering (the .blend has no active camera and no usable light): camera, sun
cam_auto = bpy.data.cameras.new('AutoCamera')
cam_auto.lens = 50.0
cam_auto.sensor_width = 36.0
cam_auto.clip_end = 1000.0
ob_auto_camera = bpy.data.objects.new('AutoCamera', cam_auto)
scene.collection.objects.link(ob_auto_camera)
ob_auto_camera.location = (2.66617, -3.19941, 3.35847)
ob_auto_camera.rotation_euler = (1.09748, -7.21219e-08, 0.694738)
scene.camera = ob_auto_camera
light_auto_sun = bpy.data.lights.new('AutoSun', 'SUN')
light_auto_sun.energy = 3.0
light_auto_sun.angle = 0.0523599
ob_auto_sun = bpy.data.objects.new('AutoSun', light_auto_sun)
scene.collection.objects.link(ob_auto_sun)
ob_auto_sun.rotation_euler = (0.872665, 0.174533, 0.523599)
bpy.context.view_layer.update()
